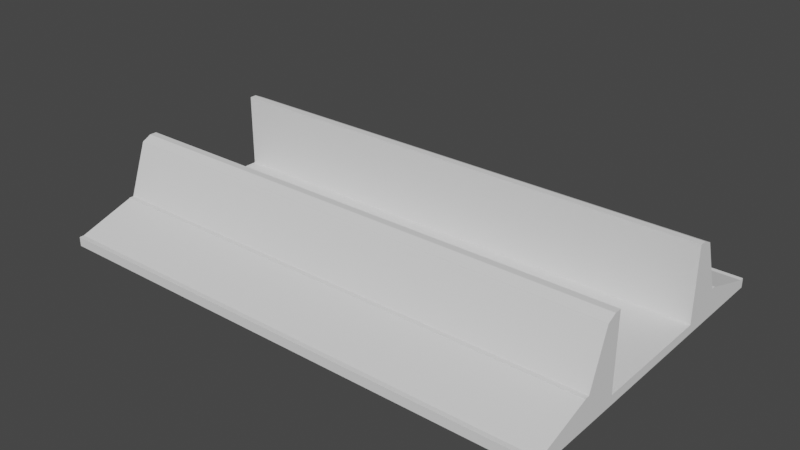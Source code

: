 # Source: DC31_Cnet_Badge_Display_Stand.blend  (saved by Blender 3.5.10; exported with 4.5.12 LTS)
import bpy
from mathutils import Matrix  # noqa: F401  (used for matrix-valued properties, if any)

bpy.ops.wm.read_factory_settings(use_empty=True)
scene = bpy.context.scene
scene.name = 'Scene'

# ---- collections
col_collection = bpy.data.collections.new('Collection'); scene.collection.children.link(col_collection)

# ---- world
world_world = bpy.data.worlds.new('World'); scene.world = world_world
world_world.use_nodes = True; world_world.node_tree.nodes.clear()
_N = world_world.node_tree.nodes; _L = world_world.node_tree.links
n0 = _N.new('ShaderNodeOutputWorld'); n0.name = 'World Output'; n0.location = (300, 300)
n1 = _N.new('ShaderNodeBackground'); n1.name = 'Background'; n1.location = (10, 300)
n1.inputs[0].default_value = (0.05088, 0.05088, 0.05088, 1.0)
_L.new(n1.outputs[0], n0.inputs[0])
n0.is_active_output = True
world_world.color = (0.05088, 0.05088, 0.05088)
world_world.use_sun_shadow = False
world_world.sun_shadow_jitter_overblur = 0.0

# ---- meshes
me_dc31_cnet_badge_display_stand_body = bpy.data.meshes.new('DC31_Cnet_Badge_Display_Stand-Body')
me_dc31_cnet_badge_display_stand_body.from_pydata([(0.0, 10.0, 9.0), (0.0, 9.0, 8.495), (0.0, 9.0, 8.512), (0.0, 10.75, 9.0), (0.0, 9.0, 3.0), (0.0, 7.0, 3.0), (0.0, 10.75, 3.0), (55.0, 10.75, 9.0), (55.0, 10.0, 9.0), (55.0, 9.0, 8.512), (55.0, 10.75, 3.0), (55.0, 10.75, 1.0), (0.0, 10.75, 1.0), (55.0, 9.0, 8.495), (0.0, 6.5, 2.95), (0.0, 6.5, 3.0), (0.0, 6.5, 1.0), (0.0, 0.5, 1.0), (55.0, 7.0, 3.0), (55.0, 9.0, 3.0), (55.0, 6.5, 2.95), (55.0, 6.5, 3.0), (55.0, 6.5, 1.0), (55.0, 0.5, 1.0), (55.0, 24.25, 1.0), (0.0, 24.25, 1.0), (0.0, 0.0, 0.0), (0.0, 0.0, 1.0), (0.0, 35.0, 0.0), (0.0, 28.5, 1.0), (0.0, 34.5, 1.0), (0.0, 35.0, 1.0), (55.0, 35.0, 0.0), (55.0, 35.0, 1.0), (55.0, 34.5, 1.0), (55.0, 28.5, 1.0), (55.0, 0.0, 0.0), (55.0, 0.0, 1.0), (55.0, 24.25, 3.0), (0.0, 24.25, 3.0), (55.0, 24.25, 9.0), (0.0, 24.25, 9.0), (0.0, 26.0, 3.0), (0.0, 28.5, 2.95), (9.861e-32, 28.0, 3.0), (0.0, 28.5, 3.0), (55.0, 28.0, 3.0), (55.0, 28.5, 2.95), (55.0, 28.5, 3.0), (55.0, 26.0, 3.0), (0.0, 26.0, 8.495), (0.0, 25.0, 9.0), (0.0, 26.0, 8.512), (55.0, 25.0, 9.0), (55.0, 26.0, 8.495), (55.0, 26.0, 8.512)], [], [(0, 1, 2), (3, 1, 0), (4, 5, 1), (6, 1, 3), (6, 4, 1), (7, 3, 0), (7, 0, 8), (2, 9, 8), (2, 8, 0), (6, 10, 11), (6, 11, 12), (3, 7, 10), (3, 10, 6), (2, 13, 9), (1, 13, 2), (5, 14, 15), (16, 17, 14), (16, 14, 5), (4, 16, 5), (12, 4, 6), (12, 16, 4), (13, 1, 18), (18, 1, 5), (13, 7, 8), (13, 8, 9), (10, 7, 13), (19, 10, 13), (18, 19, 13), (11, 10, 19), (20, 18, 21), (22, 19, 18), (22, 11, 19), (22, 18, 20), (23, 22, 20), (24, 25, 12), (24, 12, 11), (18, 5, 15), (18, 15, 21), (14, 20, 21), (14, 21, 15), (20, 17, 23), (20, 14, 17), (26, 27, 17), (16, 26, 17), (28, 29, 30), (28, 30, 31), (28, 26, 16), (28, 16, 12), (28, 12, 25), (28, 25, 29), (32, 33, 34), (35, 32, 34), (36, 22, 23), (36, 23, 37), (36, 32, 35), (36, 35, 24), (36, 24, 11), (36, 11, 22), (38, 39, 25), (38, 25, 24), (40, 41, 39), (40, 39, 38), (37, 17, 27), (23, 17, 37), (26, 36, 37), (26, 37, 27), (25, 39, 42), (43, 44, 45), (29, 42, 44), (29, 25, 42), (29, 44, 43), (30, 29, 43), (28, 36, 26), (28, 32, 36), (32, 28, 31), (32, 31, 33), (34, 31, 30), (33, 31, 34), (46, 47, 48), (35, 34, 47), (35, 47, 46), (49, 35, 46), (24, 49, 38), (24, 35, 49), (50, 41, 51), (50, 51, 52), (39, 41, 50), (42, 39, 50), (44, 42, 50), (53, 54, 55), (40, 54, 53), (49, 46, 54), (38, 54, 40), (38, 49, 54), (53, 51, 41), (53, 41, 40), (43, 34, 30), (43, 47, 34), (47, 43, 45), (47, 45, 48), (48, 45, 44), (48, 44, 46), (55, 50, 52), (54, 50, 55), (55, 52, 51), (55, 51, 53), (50, 54, 44), (44, 54, 46)])
me_dc31_cnet_badge_display_stand_body.update()

# ---- objects
ob_dc31_cnet_badge_display_stand_body = bpy.data.objects.new('DC31_Cnet_Badge_Display_Stand-Body', me_dc31_cnet_badge_display_stand_body)

# ---- transforms, parenting, visibility, modifiers, constraints
ob_dc31_cnet_badge_display_stand_body.location = (0.0, 0.0, 0.0)

# ---- collection membership
col_collection.objects.link(ob_dc31_cnet_badge_display_stand_body)

# ---- scene / render settings (as saved in the file)
scene.frame_start = 1; scene.frame_end = 250; scene.frame_set(1)
scene.render.engine = 'BLENDER_EEVEE_NEXT'
scene.cycles.sampling_pattern = 'TABULATED_SOBOL'
scene.view_settings.view_transform = 'Filmic'
scene.unit_settings.scale_length = 0.001
bpy.context.view_layer.update()

# ---- added for rendering (the .blend has no active camera and no usable light): camera, sun
cam_auto = bpy.data.cameras.new('AutoCamera')
cam_auto.lens = 50.0
cam_auto.sensor_width = 36.0
cam_auto.clip_end = 1068.6
ob_auto_camera = bpy.data.objects.new('AutoCamera', cam_auto)
scene.collection.objects.link(ob_auto_camera)
ob_auto_camera.location = (88.3893, -55.5672, 53.2115)
ob_auto_camera.rotation_euler = (1.09748, -7.21219e-08, 0.694738)
scene.camera = ob_auto_camera
light_auto_sun = bpy.data.lights.new('AutoSun', 'SUN')
light_auto_sun.energy = 3.0
light_auto_sun.angle = 0.0523599
ob_auto_sun = bpy.data.objects.new('AutoSun', light_auto_sun)
scene.collection.objects.link(ob_auto_sun)
ob_auto_sun.rotation_euler = (0.872665, 0.174533, 0.523599)
bpy.context.view_layer.update()
